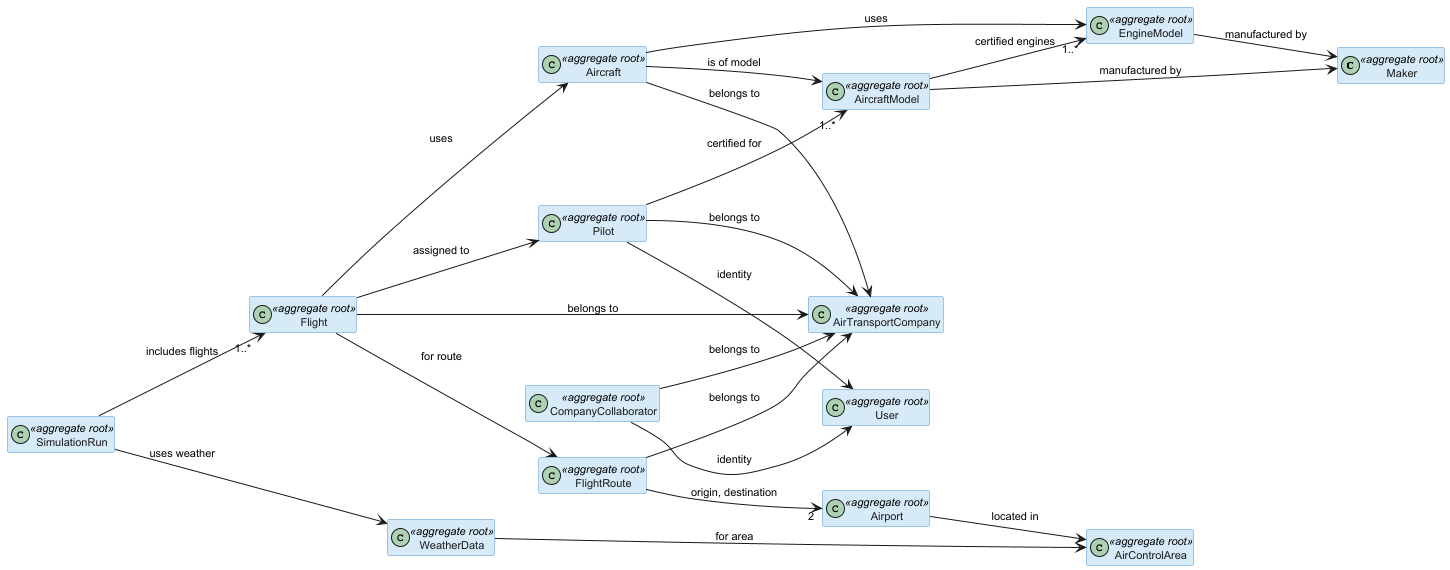

The diagram above was rendered by PlantUML. Its source (embedded in the PNG):
@startuml

skinparam classAttributeIconSize 0
skinparam classBackgroundColor #D6EAF8
skinparam classBorderColor #5B9BD5
skinparam classFontColor #1A1A1A
skinparam packageStyle rectangle
skinparam packageBackgroundColor transparent
skinparam packageBorderColor #888888
skinparam defaultFontSize 11
hide empty members
left to right direction

class Maker <<aggregate root>>
class AircraftModel <<aggregate root>>
class EngineModel <<aggregate root>>
class User <<aggregate root>>
class CompanyCollaborator <<aggregate root>>
class Pilot <<aggregate root>>
class Aircraft <<aggregate root>>
class AirControlArea <<aggregate root>>
class Airport <<aggregate root>>
class AirTransportCompany <<aggregate root>>
class FlightRoute <<aggregate root>>
class Flight <<aggregate root>>
class WeatherData <<aggregate root>>
class SimulationRun <<aggregate root>>

' Maker
AircraftModel --> Maker : manufactured by
EngineModel --> Maker : manufactured by

' AircraftModel <-> EngineModel
AircraftModel --> "1..*" EngineModel : certified engines

' CompanyCollaborator
CompanyCollaborator --> AirTransportCompany : belongs to
CompanyCollaborator --> User : identity

' Pilot
Pilot --> AirTransportCompany : belongs to
Pilot --> User : identity
Pilot --> "1..*" AircraftModel : certified for

' Aircraft
Aircraft --> AircraftModel : is of model
Aircraft --> EngineModel : uses
Aircraft --> AirTransportCompany : belongs to

' Airport
Airport --> AirControlArea : located in

' FlightRoute
FlightRoute --> "2" Airport : origin, destination
FlightRoute --> AirTransportCompany : belongs to

' Flight
Flight --> FlightRoute : for route
Flight --> Aircraft : uses
Flight --> Pilot : assigned to
Flight --> AirTransportCompany : belongs to

' WeatherData
WeatherData --> AirControlArea : for area

' SimulationRun
SimulationRun --> "1..*" Flight : includes flights
SimulationRun --> WeatherData : uses weather

@enduml